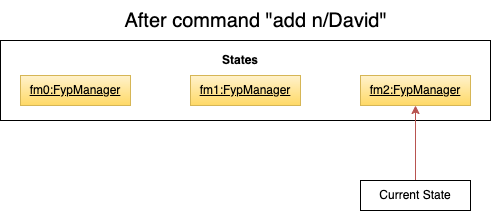

The diagram above was exported from draw.io. Its source (the exported page's mxGraphModel, read from the mxfile embedded in the PNG):
<mxGraphModel dx="730" dy="611" grid="1" gridSize="10" guides="1" tooltips="1" connect="1" arrows="1" fold="1" page="1" pageScale="1" pageWidth="1100" pageHeight="850" math="0" shadow="0">
  <root>
    <mxCell id="euX3wOmO6tb3g-BZLPX_-0" />
    <mxCell id="euX3wOmO6tb3g-BZLPX_-1" parent="euX3wOmO6tb3g-BZLPX_-0" />
    <mxCell id="euX3wOmO6tb3g-BZLPX_-2" value="" style="rounded=0;whiteSpace=wrap;html=1;" vertex="1" parent="euX3wOmO6tb3g-BZLPX_-1">
      <mxGeometry x="170" y="210" width="490" height="80" as="geometry" />
    </mxCell>
    <mxCell id="euX3wOmO6tb3g-BZLPX_-3" value="States" style="text;html=1;strokeColor=none;fillColor=none;align=center;verticalAlign=middle;whiteSpace=wrap;rounded=0;fontStyle=1" vertex="1" parent="euX3wOmO6tb3g-BZLPX_-1">
      <mxGeometry x="380" y="215" width="60" height="30" as="geometry" />
    </mxCell>
    <mxCell id="euX3wOmO6tb3g-BZLPX_-4" value="After command &quot;add n/David&quot;" style="text;html=1;align=center;verticalAlign=middle;resizable=0;points=[];autosize=1;strokeColor=none;fillColor=none;fontSize=20;" vertex="1" parent="euX3wOmO6tb3g-BZLPX_-1">
      <mxGeometry x="280" y="170" width="290" height="40" as="geometry" />
    </mxCell>
    <mxCell id="euX3wOmO6tb3g-BZLPX_-5" value="fm0:FypManager" style="rounded=0;whiteSpace=wrap;html=1;fontSize=12;fillColor=#fff2cc;gradientColor=#ffd966;strokeColor=#d6b656;fontStyle=4" vertex="1" parent="euX3wOmO6tb3g-BZLPX_-1">
      <mxGeometry x="190" y="245" width="110" height="30" as="geometry" />
    </mxCell>
    <mxCell id="euX3wOmO6tb3g-BZLPX_-8" value="fm1:FypManager" style="rounded=0;whiteSpace=wrap;html=1;fontSize=12;fillColor=#fff2cc;gradientColor=#ffd966;strokeColor=#d6b656;fontStyle=4" vertex="1" parent="euX3wOmO6tb3g-BZLPX_-1">
      <mxGeometry x="360" y="245" width="110" height="30" as="geometry" />
    </mxCell>
    <mxCell id="ZugJfc3Fu8lZHDT-_tLW-0" value="" style="endArrow=classic;html=1;rounded=0;fontSize=12;fillColor=#f8cecc;gradientColor=#ea6b66;strokeColor=#b85450;entryX=0.5;entryY=1;entryDx=0;entryDy=0;" edge="1" target="ZugJfc3Fu8lZHDT-_tLW-2" parent="euX3wOmO6tb3g-BZLPX_-1">
      <mxGeometry width="50" height="50" relative="1" as="geometry">
        <mxPoint x="585" y="350" as="sourcePoint" />
        <mxPoint x="555" y="290" as="targetPoint" />
      </mxGeometry>
    </mxCell>
    <mxCell id="ZugJfc3Fu8lZHDT-_tLW-1" value="Current State" style="rounded=0;whiteSpace=wrap;html=1;fontSize=12;" vertex="1" parent="euX3wOmO6tb3g-BZLPX_-1">
      <mxGeometry x="530" y="350" width="110" height="30" as="geometry" />
    </mxCell>
    <mxCell id="ZugJfc3Fu8lZHDT-_tLW-2" value="fm2:FypManager" style="rounded=0;whiteSpace=wrap;html=1;fontSize=12;fillColor=#fff2cc;gradientColor=#ffd966;strokeColor=#d6b656;fontStyle=4" vertex="1" parent="euX3wOmO6tb3g-BZLPX_-1">
      <mxGeometry x="530" y="245" width="110" height="30" as="geometry" />
    </mxCell>
  </root>
</mxGraphModel>